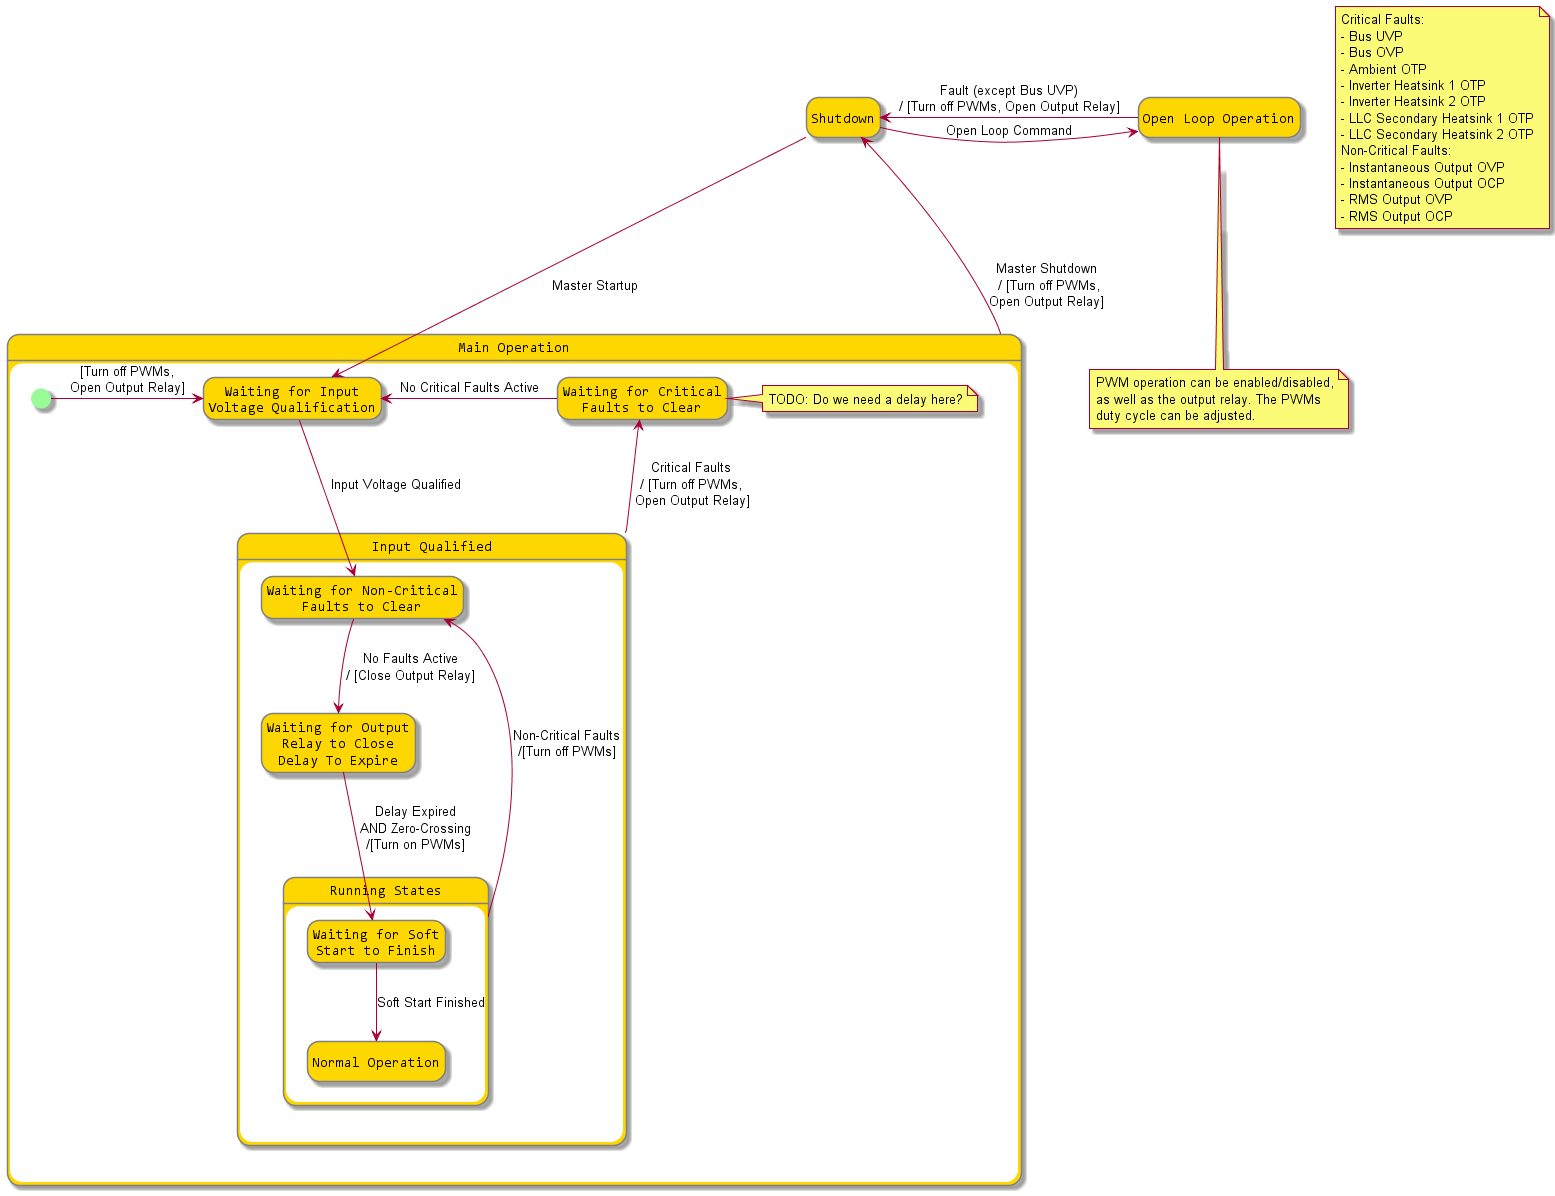

The diagram above was rendered by PlantUML. Its source (embedded in the PNG):
@startuml
hide empty description

skinparam state {
    StartColor PaleGreen
    EndColor Red
    BackgroundColor Gold
    BackgroundColor<<Junction>> GreenYellow  
    BorderColor Gray
    FontName Consolas
}


state "Open Loop Operation" as OpenLoop
Shutdown -left-> OpenLoop: Open Loop Command
OpenLoop -left-> Shutdown: Fault (except Bus UVP)\n/ [Turn off PWMs, Open Output Relay]

note bottom of OpenLoop
	PWM operation can be enabled/disabled,
	as well as the output relay. The PWMs
	duty cycle can be adjusted.
end note


state "Main Operation" as MainOperation {
	state "Waiting for Input\nVoltage Qualification" as InputQualification
	state "Waiting for Critical\nFaults to Clear" as CriticalFaults
			
	[*] -right-> InputQualification : [Turn off PWMs,\nOpen Output Relay]
			
	state "Input Qualified" as InputQualified {

		state "Waiting for Non-Critical\nFaults to Clear" as StandBy
		state "Waiting for Output\nRelay to Close\nDelay To Expire" as RelayClose
		
		Shutdown -down-> InputQualification : Master Startup   
    
		InputQualification -down-> StandBy : Input Voltage Qualified
		StandBy -down-> RelayClose : No Faults Active\n/ [Close Output Relay]

		
		state "Running States" as RunningStates {
			state "Waiting for Soft\nStart to Finish" as SoftStart
			state "Normal Operation" as Normal
			
			RelayClose -down-> SoftStart : Delay Expired\nAND Zero-Crossing\n/[Turn on PWMs]
			SoftStart -down-> Normal : Soft Start Finished
		}
		
		RunningStates -up-> StandBy : Non-Critical Faults\n/[Turn off PWMs]
	}


	CriticalFaults -left-> InputQualification : No Critical Faults Active

	InputQualified -left-> CriticalFaults : Critical Faults \n/ [Turn off PWMs, \nOpen Output Relay]

	note right of CriticalFaults : TODO: Do we need a delay here?
}

MainOperation -up-> Shutdown : Master Shutdown\n / [Turn off PWMs,\nOpen Output Relay]


note as N1
	Critical Faults:
	- Bus UVP
	- Bus OVP
	- Ambient OTP
	- Inverter Heatsink 1 OTP
	- Inverter Heatsink 2 OTP
	- LLC Secondary Heatsink 1 OTP
	- LLC Secondary Heatsink 2 OTP
	Non-Critical Faults:
	- Instantaneous Output OVP
	- Instantaneous Output OCP
	- RMS Output OVP
	- RMS Output OCP
end note

@enduml